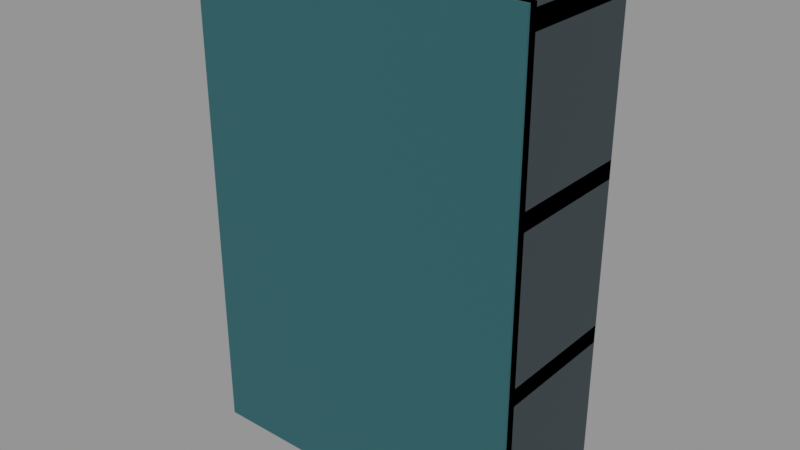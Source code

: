 # Source: VIC_E10_ARCHIVE_SHELF.blend  (saved by Blender 5.2.45; exported with 4.5.12 LTS)
import bpy
from mathutils import Matrix  # noqa: F401  (used for matrix-valued properties, if any)

bpy.ops.wm.read_factory_settings(use_empty=True)
scene = bpy.context.scene
scene.name = 'VIC_E10_ARCHIVE_SHELF'

# ---- collections
col_vic_e10_archive_shelf = bpy.data.collections.new('VIC_E10_ARCHIVE_SHELF'); scene.collection.children.link(col_vic_e10_archive_shelf)

# ---- materials (node trees are filled in below, after node groups)
mat_vic008_charcoal = bpy.data.materials.new('VIC008_Charcoal')
mat_vic008_charcoal.diffuse_color = (0.03434, 0.04971, 0.05951, 1.0)
mat_vic008_teal = bpy.data.materials.new('VIC008_Teal')
mat_vic008_teal.diffuse_color = (0.01764, 0.1095, 0.1248, 1.0)
mat_vic008_paper = bpy.data.materials.new('VIC008_Paper')
mat_vic008_paper.diffuse_color = (0.7605, 0.6584, 0.4287, 1.0)

# ---- material node trees
mat_vic008_charcoal.use_nodes = True; mat_vic008_charcoal.node_tree.nodes.clear()
_N = mat_vic008_charcoal.node_tree.nodes; _L = mat_vic008_charcoal.node_tree.links
n0 = _N.new('ShaderNodeBsdfPrincipled'); n0.name = 'Principled BSDF'; n0.location = (-200, 100)
n0.inputs[0].default_value = (0.03434, 0.04971, 0.05951, 1.0)
n0.inputs[2].default_value = 0.76
n0.inputs[10].default_value = 0.005
n1 = _N.new('ShaderNodeOutputMaterial'); n1.name = 'Material Output'; n1.location = (200, 100)
_L.new(n0.outputs[0], n1.inputs[0])
n1.is_active_output = True
mat_vic008_teal.use_nodes = True; mat_vic008_teal.node_tree.nodes.clear()
_N = mat_vic008_teal.node_tree.nodes; _L = mat_vic008_teal.node_tree.links
n0 = _N.new('ShaderNodeBsdfPrincipled'); n0.name = 'Principled BSDF'; n0.location = (-200, 100)
n0.inputs[0].default_value = (0.01764, 0.1095, 0.1248, 1.0)
n0.inputs[2].default_value = 0.76
n0.inputs[10].default_value = 0.005
n1 = _N.new('ShaderNodeOutputMaterial'); n1.name = 'Material Output'; n1.location = (200, 100)
_L.new(n0.outputs[0], n1.inputs[0])
n1.is_active_output = True
mat_vic008_paper.use_nodes = True; mat_vic008_paper.node_tree.nodes.clear()
_N = mat_vic008_paper.node_tree.nodes; _L = mat_vic008_paper.node_tree.links
n0 = _N.new('ShaderNodeBsdfPrincipled'); n0.name = 'Principled BSDF'; n0.location = (-200, 100)
n0.inputs[0].default_value = (0.7605, 0.6584, 0.4287, 1.0)
n0.inputs[2].default_value = 0.76
n0.inputs[10].default_value = 0.005
n1 = _N.new('ShaderNodeOutputMaterial'); n1.name = 'Material Output'; n1.location = (200, 100)
_L.new(n0.outputs[0], n1.inputs[0])
n1.is_active_output = True

# ---- meshes
me_vic_e10_archive_shelf__charcoal = bpy.data.meshes.new('VIC_E10_ARCHIVE_SHELF__Charcoal')
me_vic_e10_archive_shelf__charcoal.from_pydata([(-1.9, 0.75, 0.0), (-1.7, 0.75, 0.0), (-1.7, 0.75, 5.6), (-1.9, 0.75, 5.6), (-1.9, -0.75, 0.0), (-1.7, -0.75, 0.0), (-1.7, -0.75, 5.6), (-1.9, -0.75, 5.6), (1.7, 0.75, 0.0), (1.9, 0.75, 0.0), (1.9, 0.75, 5.6), (1.7, 0.75, 5.6), (1.7, -0.75, 0.0), (1.9, -0.75, 0.0), (1.9, -0.75, 5.6), (1.7, -0.75, 5.6), (-1.9, 0.75, 0.05), (1.9, 0.75, 0.05), (1.9, 0.75, 0.25), (-1.9, 0.75, 0.25), (-1.9, -0.75, 0.05), (1.9, -0.75, 0.05), (1.9, -0.75, 0.25), (-1.9, -0.75, 0.25), (-1.9, 0.75, 1.8), (1.9, 0.75, 1.8), (1.9, 0.75, 2.0), (-1.9, 0.75, 2.0), (-1.9, -0.75, 1.8), (1.9, -0.75, 1.8), (1.9, -0.75, 2.0), (-1.9, -0.75, 2.0), (-1.9, 0.75, 3.6), (1.9, 0.75, 3.6), (1.9, 0.75, 3.8), (-1.9, 0.75, 3.8), (-1.9, -0.75, 3.6), (1.9, -0.75, 3.6), (1.9, -0.75, 3.8), (-1.9, -0.75, 3.8), (-1.9, 0.75, 5.35), (1.9, 0.75, 5.35), (1.9, 0.75, 5.55), (-1.9, 0.75, 5.55), (-1.9, -0.75, 5.35), (1.9, -0.75, 5.35), (1.9, -0.75, 5.55), (-1.9, -0.75, 5.55)], [], [(3, 1, 0), (5, 7, 4), (4, 3, 0), (2, 5, 1), (1, 4, 0), (7, 2, 3), (11, 9, 8), (13, 15, 12), (12, 11, 8), (10, 13, 9), (9, 12, 8), (15, 10, 11), (19, 17, 16), (21, 23, 20), (20, 19, 16), (18, 21, 17), (17, 20, 16), (23, 18, 19), (27, 25, 24), (29, 31, 28), (28, 27, 24), (26, 29, 25), (25, 28, 24), (31, 26, 27), (35, 33, 32), (37, 39, 36), (36, 35, 32), (34, 37, 33), (33, 36, 32), (39, 34, 35), (43, 41, 40), (45, 47, 44), (44, 43, 40), (42, 45, 41), (41, 44, 40), (47, 42, 43), (3, 2, 1), (5, 6, 7), (4, 7, 3), (2, 6, 5), (1, 5, 4), (7, 6, 2), (11, 10, 9), (13, 14, 15), (12, 15, 11), (10, 14, 13), (9, 13, 12), (15, 14, 10), (19, 18, 17), (21, 22, 23), (20, 23, 19), (18, 22, 21), (17, 21, 20), (23, 22, 18), (27, 26, 25), (29, 30, 31), (28, 31, 27), (26, 30, 29), (25, 29, 28), (31, 30, 26), (35, 34, 33), (37, 38, 39), (36, 39, 35), (34, 38, 37), (33, 37, 36), (39, 38, 34), (43, 42, 41), (45, 46, 47), (44, 47, 43), (42, 46, 45), (41, 45, 44), (47, 46, 42)])
me_vic_e10_archive_shelf__charcoal.materials.append(mat_vic008_charcoal)
me_vic_e10_archive_shelf__charcoal.update()
me_vic_e10_archive_shelf__teal = bpy.data.meshes.new('VIC_E10_ARCHIVE_SHELF__Teal')
me_vic_e10_archive_shelf__teal.from_pydata([(-1.9, -0.66, 0.0), (1.9, -0.66, 0.0), (1.9, -0.66, 5.6), (-1.9, -0.66, 5.6), (-1.9, -0.78, 0.0), (1.9, -0.78, 0.0), (1.9, -0.78, 5.6), (-1.9, -0.78, 5.6), (-1.39, 0.495, 0.99), (-0.81, 0.495, 0.99), (-0.81, 0.495, 1.21), (-1.39, 0.495, 1.21), (-1.39, 0.445, 0.99), (-0.81, 0.445, 0.99), (-0.81, 0.445, 1.21), (-1.39, 0.445, 1.21), (0.81, 0.495, 0.99), (1.39, 0.495, 0.99), (1.39, 0.495, 1.21), (0.81, 0.495, 1.21), (0.81, 0.445, 0.99), (1.39, 0.445, 0.99), (1.39, 0.445, 1.21), (0.81, 0.445, 1.21), (-1.39, 0.495, 2.74), (-0.81, 0.495, 2.74), (-0.81, 0.495, 2.96), (-1.39, 0.495, 2.96), (-1.39, 0.445, 2.74), (-0.81, 0.445, 2.74), (-0.81, 0.445, 2.96), (-1.39, 0.445, 2.96), (0.81, 0.495, 2.74), (1.39, 0.495, 2.74), (1.39, 0.495, 2.96), (0.81, 0.495, 2.96), (0.81, 0.445, 2.74), (1.39, 0.445, 2.74), (1.39, 0.445, 2.96), (0.81, 0.445, 2.96), (-1.39, 0.495, 4.49), (-0.81, 0.495, 4.49), (-0.81, 0.495, 4.71), (-1.39, 0.495, 4.71), (-1.39, 0.445, 4.49), (-0.81, 0.445, 4.49), (-0.81, 0.445, 4.71), (-1.39, 0.445, 4.71), (0.81, 0.495, 4.49), (1.39, 0.495, 4.49), (1.39, 0.495, 4.71), (0.81, 0.495, 4.71), (0.81, 0.445, 4.49), (1.39, 0.445, 4.49), (1.39, 0.445, 4.71), (0.81, 0.445, 4.71)], [], [(3, 1, 0), (5, 7, 4), (4, 3, 0), (2, 5, 1), (1, 4, 0), (7, 2, 3), (11, 9, 8), (13, 15, 12), (12, 11, 8), (10, 13, 9), (9, 12, 8), (15, 10, 11), (19, 17, 16), (21, 23, 20), (20, 19, 16), (18, 21, 17), (17, 20, 16), (23, 18, 19), (27, 25, 24), (29, 31, 28), (28, 27, 24), (26, 29, 25), (25, 28, 24), (31, 26, 27), (35, 33, 32), (37, 39, 36), (36, 35, 32), (34, 37, 33), (33, 36, 32), (39, 34, 35), (43, 41, 40), (45, 47, 44), (44, 43, 40), (42, 45, 41), (41, 44, 40), (47, 42, 43), (51, 49, 48), (53, 55, 52), (52, 51, 48), (50, 53, 49), (49, 52, 48), (55, 50, 51), (3, 2, 1), (5, 6, 7), (4, 7, 3), (2, 6, 5), (1, 5, 4), (7, 6, 2), (11, 10, 9), (13, 14, 15), (12, 15, 11), (10, 14, 13), (9, 13, 12), (15, 14, 10), (19, 18, 17), (21, 22, 23), (20, 23, 19), (18, 22, 21), (17, 21, 20), (23, 22, 18), (27, 26, 25), (29, 30, 31), (28, 31, 27), (26, 30, 29), (25, 29, 28), (31, 30, 26), (35, 34, 33), (37, 38, 39), (36, 39, 35), (34, 38, 37), (33, 37, 36), (39, 38, 34), (43, 42, 41), (45, 46, 47), (44, 47, 43), (42, 46, 45), (41, 45, 44), (47, 46, 42), (51, 50, 49), (53, 54, 55), (52, 55, 51), (50, 54, 53), (49, 53, 52), (55, 54, 50)])
me_vic_e10_archive_shelf__teal.materials.append(mat_vic008_teal)
me_vic_e10_archive_shelf__teal.update()
me_vic_e10_archive_shelf__paper = bpy.data.meshes.new('VIC_E10_ARCHIVE_SHELF__Paper')
me_vic_e10_archive_shelf__paper.from_pydata([(-1.725, 0.445, 0.525), (-0.475, 0.445, 0.525), (-0.475, 0.445, 1.675), (-1.725, 0.445, 1.675), (-1.725, -0.605, 0.525), (-0.475, -0.605, 0.525), (-0.475, -0.605, 1.675), (-1.725, -0.605, 1.675), (0.475, 0.445, 0.525), (1.725, 0.445, 0.525), (1.725, 0.445, 1.675), (0.475, 0.445, 1.675), (0.475, -0.605, 0.525), (1.725, -0.605, 0.525), (1.725, -0.605, 1.675), (0.475, -0.605, 1.675), (-1.725, 0.445, 2.275), (-0.475, 0.445, 2.275), (-0.475, 0.445, 3.425), (-1.725, 0.445, 3.425), (-1.725, -0.605, 2.275), (-0.475, -0.605, 2.275), (-0.475, -0.605, 3.425), (-1.725, -0.605, 3.425), (0.475, 0.445, 2.275), (1.725, 0.445, 2.275), (1.725, 0.445, 3.425), (0.475, 0.445, 3.425), (0.475, -0.605, 2.275), (1.725, -0.605, 2.275), (1.725, -0.605, 3.425), (0.475, -0.605, 3.425), (-1.725, 0.445, 4.025), (-0.475, 0.445, 4.025), (-0.475, 0.445, 5.175), (-1.725, 0.445, 5.175), (-1.725, -0.605, 4.025), (-0.475, -0.605, 4.025), (-0.475, -0.605, 5.175), (-1.725, -0.605, 5.175), (0.475, 0.445, 4.025), (1.725, 0.445, 4.025), (1.725, 0.445, 5.175), (0.475, 0.445, 5.175), (0.475, -0.605, 4.025), (1.725, -0.605, 4.025), (1.725, -0.605, 5.175), (0.475, -0.605, 5.175)], [], [(3, 1, 0), (5, 7, 4), (4, 3, 0), (2, 5, 1), (1, 4, 0), (7, 2, 3), (11, 9, 8), (13, 15, 12), (12, 11, 8), (10, 13, 9), (9, 12, 8), (15, 10, 11), (19, 17, 16), (21, 23, 20), (20, 19, 16), (18, 21, 17), (17, 20, 16), (23, 18, 19), (27, 25, 24), (29, 31, 28), (28, 27, 24), (26, 29, 25), (25, 28, 24), (31, 26, 27), (35, 33, 32), (37, 39, 36), (36, 35, 32), (34, 37, 33), (33, 36, 32), (39, 34, 35), (43, 41, 40), (45, 47, 44), (44, 43, 40), (42, 45, 41), (41, 44, 40), (47, 42, 43), (3, 2, 1), (5, 6, 7), (4, 7, 3), (2, 6, 5), (1, 5, 4), (7, 6, 2), (11, 10, 9), (13, 14, 15), (12, 15, 11), (10, 14, 13), (9, 13, 12), (15, 14, 10), (19, 18, 17), (21, 22, 23), (20, 23, 19), (18, 22, 21), (17, 21, 20), (23, 22, 18), (27, 26, 25), (29, 30, 31), (28, 31, 27), (26, 30, 29), (25, 29, 28), (31, 30, 26), (35, 34, 33), (37, 38, 39), (36, 39, 35), (34, 38, 37), (33, 37, 36), (39, 38, 34), (43, 42, 41), (45, 46, 47), (44, 47, 43), (42, 46, 45), (41, 45, 44), (47, 46, 42)])
me_vic_e10_archive_shelf__paper.materials.append(mat_vic008_paper)
me_vic_e10_archive_shelf__paper.update()

# ---- objects
ob_vic_e10_archive_shelf__charcoal = bpy.data.objects.new('VIC_E10_ARCHIVE_SHELF__Charcoal', me_vic_e10_archive_shelf__charcoal)
ob_vic_e10_archive_shelf__teal = bpy.data.objects.new('VIC_E10_ARCHIVE_SHELF__Teal', me_vic_e10_archive_shelf__teal)
ob_vic_e10_archive_shelf__paper = bpy.data.objects.new('VIC_E10_ARCHIVE_SHELF__Paper', me_vic_e10_archive_shelf__paper)
ob_vic_e10_archive_shelf__mountorigin = bpy.data.objects.new('VIC_E10_ARCHIVE_SHELF__MountOrigin', None)

# ---- transforms, parenting, visibility, modifiers, constraints
ob_vic_e10_archive_shelf__charcoal.location = (0.0, 0.0, 0.0)
ob_vic_e10_archive_shelf__teal.location = (0.0, 0.0, 0.0)
ob_vic_e10_archive_shelf__paper.location = (0.0, 0.0, 0.0)
ob_vic_e10_archive_shelf__mountorigin.location = (0.0, 0.0, 0.0)
ob_vic_e10_archive_shelf__mountorigin.empty_display_size = 0.25

# ---- collection membership
col_vic_e10_archive_shelf.objects.link(ob_vic_e10_archive_shelf__charcoal)
col_vic_e10_archive_shelf.objects.link(ob_vic_e10_archive_shelf__teal)
col_vic_e10_archive_shelf.objects.link(ob_vic_e10_archive_shelf__paper)
col_vic_e10_archive_shelf.objects.link(ob_vic_e10_archive_shelf__mountorigin)

# ---- scene / render settings (as saved in the file)
scene.frame_start = 1; scene.frame_end = 250; scene.frame_set(1)
scene.render.engine = 'BLENDER_EEVEE_NEXT'
scene.render.image_settings.exr_codec = 'NONE'
scene.render.use_bake_clear = False
scene.render.bake_margin = 0
scene.render.bake_bias = 0.0
scene.render.bake_samples = 0
scene.render.simplify_subdivision_render = 0
scene.render.simplify_child_particles_render = 0.0
scene.render.compositor_device = 'GPU'
scene.eevee.use_volume_custom_range = False
scene.eevee.gtao_distance = 0.0
scene.eevee.use_fast_gi = False
scene.eevee.fast_gi_thickness_near = 0.1
scene.eevee.fast_gi_thickness_far = 0.0
scene.eevee.ray_tracing_options.screen_trace_thickness = 0.1
scene.view_settings.view_transform = 'Standard'
bpy.context.view_layer.update()

# ---- added for rendering (the .blend has no active camera and no usable light): camera, sun + grey world if the file has none
cam_auto = bpy.data.cameras.new('AutoCamera')
cam_auto.lens = 50.0
cam_auto.sensor_width = 36.0
cam_auto.clip_end = 1000.0
ob_auto_camera = bpy.data.objects.new('AutoCamera', cam_auto)
scene.collection.objects.link(ob_auto_camera)
ob_auto_camera.location = (6.41955, -7.71845, 7.93564)
ob_auto_camera.rotation_euler = (1.09748, -7.21219e-08, 0.694738)
scene.camera = ob_auto_camera
light_auto_sun = bpy.data.lights.new('AutoSun', 'SUN')
light_auto_sun.energy = 3.0
light_auto_sun.angle = 0.0523599
ob_auto_sun = bpy.data.objects.new('AutoSun', light_auto_sun)
scene.collection.objects.link(ob_auto_sun)
ob_auto_sun.rotation_euler = (0.872665, 0.174533, 0.523599)
if scene.world is None:
    world_auto = bpy.data.worlds.new('AutoWorld')
    world_auto.color = (0.3, 0.3, 0.3)
    scene.world = world_auto
bpy.context.view_layer.update()

